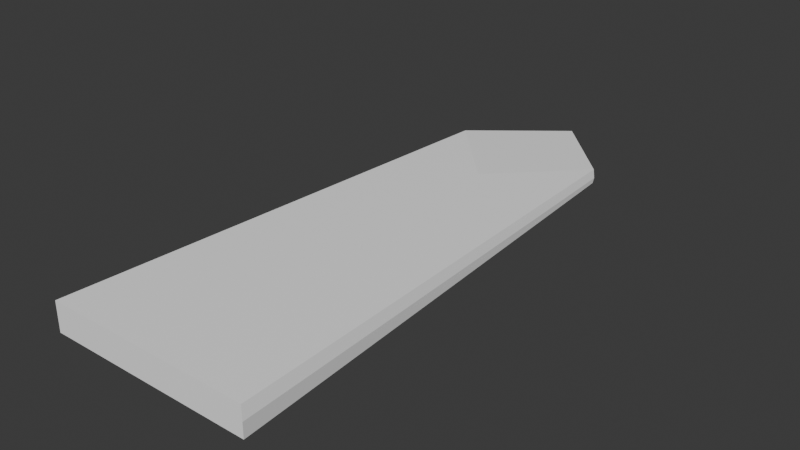 # Source: Arrow9.blend  (saved by Blender 4.2.66; exported with 4.5.12 LTS)
import bpy
from mathutils import Matrix  # noqa: F401  (used for matrix-valued properties, if any)

bpy.ops.wm.read_factory_settings(use_empty=True)
scene = bpy.context.scene
scene.name = 'Scene'

# ---- collections
col_collection = bpy.data.collections.new('Collection'); scene.collection.children.link(col_collection)

# ---- materials (node trees are filled in below, after node groups)
mat_standardsurface1_004 = bpy.data.materials.new('standardSurface1.004')
mat_standardsurface1_004.diffuse_color = (1.0, 1.0, 1.0, 1.0)
mat_standardsurface1_004.roughness = 0.5528

# ---- material node trees
mat_standardsurface1_004.use_nodes = True; mat_standardsurface1_004.node_tree.nodes.clear()
_N = mat_standardsurface1_004.node_tree.nodes; _L = mat_standardsurface1_004.node_tree.links
n0 = _N.new('ShaderNodeBsdfPrincipled'); n0.name = 'Principled BSDF'; n0.location = (10, 300)
n0.inputs[0].default_value = (1.0, 1.0, 1.0, 1.0)
n0.inputs[2].default_value = 0.5528
n0.inputs[27].default_value = (0.0, 0.0, 0.0, 1.0)
n0.inputs[28].default_value = 1.0
n1 = _N.new('ShaderNodeOutputMaterial'); n1.name = 'Material Output'; n1.location = (300, 300)
n2 = _N.new('ShaderNodeNormalMap'); n2.name = 'Normal Map'; n2.location = (-300, -300)
n2.label = 'Normal/Map'
_L.new(n0.outputs[0], n1.inputs[0])
_L.new(n2.outputs[0], n0.inputs[5])
n1.is_active_output = True

# ---- world
world_world = bpy.data.worlds.new('World'); scene.world = world_world
world_world.use_nodes = True; world_world.node_tree.nodes.clear()
_N = world_world.node_tree.nodes; _L = world_world.node_tree.links
n0 = _N.new('ShaderNodeOutputWorld'); n0.name = 'World Output'; n0.location = (300, 300)
n1 = _N.new('ShaderNodeBackground'); n1.name = 'Background'; n1.location = (10, 300)
n1.inputs[0].default_value = (0.05088, 0.05088, 0.05088, 1.0)
_L.new(n1.outputs[0], n0.inputs[0])
n0.is_active_output = True
world_world.color = (0.05088, 0.05088, 0.05088)
world_world.sun_shadow_jitter_overblur = 0.0

# ---- meshes
me_mesh_004 = bpy.data.meshes.new('Mesh.004')
me_mesh_004.from_pydata([(-0.5, -1.159, 0.07054), (0.5, -1.159, 0.07054), (0.0, 1.623, 0.0), (-0.5, -1.159, -0.07054), (0.5, -1.159, -0.07054), (0.0, 0.8007, 0.04291), (0.0, -1.159, 0.07054), (0.3777, 1.206, 0.03527), (-0.3777, 1.206, 0.03527), (0.0, 0.8007, -0.04291), (0.3777, 1.206, -0.03527), (0.0, -1.159, -0.07054), (-0.3777, 1.206, -0.03527), (0.0, -1.159, -2.98e-08), (0.5, -1.159, -2.98e-08), (-0.5, -1.159, -2.98e-08), (0.3919, 1.191, 0.0), (-0.3919, 1.191, 0.0)], [], [(8, 0, 6, 5), (12, 2, 10, 9), (15, 3, 11, 13), (7, 1, 14, 16), (12, 3, 15, 17), (6, 1, 7, 5), (7, 2, 8, 5), (10, 4, 11, 9), (11, 3, 12, 9), (11, 4, 14, 13), (14, 1, 6, 13), (6, 0, 15, 13), (14, 4, 10, 16), (10, 2, 7, 16), (15, 0, 8, 17), (8, 2, 12, 17)])
me_mesh_004.polygons.foreach_set('use_smooth', [True] * 16)
_k = set([(0, 6), (0, 8), (0, 15), (1, 6), (1, 7), (1, 14), (2, 7), (2, 8), (2, 10), (2, 12), (3, 11), (3, 12), (3, 15), (4, 10), (4, 11), (4, 14), (5, 7), (5, 8), (7, 16), (8, 17), (9, 10), (9, 12), (10, 16), (12, 17), (14, 16), (15, 17)])
me_mesh_004.attributes.new('sharp_edge', 'BOOLEAN', 'EDGE').data.foreach_set('value', [ (min(e.vertices), max(e.vertices)) in _k for e in me_mesh_004.edges])
_uv = me_mesh_004.uv_layers.new(name='map1')
_uv.uv.foreach_set('vector', [0.4375, 0.1667, 0.375, 0.0, 0.5, 0.0, 0.5, 0.1306, 0.4375, 0.5417, 0.5, 0.3333, 0.5625, 0.5417, 0.5, 0.5868, 0.375, 0.875, 0.375, 0.75, 0.5, 0.75, 0.5, 0.875, 0.5625, 0.1667, 0.625, 0.0, 0.75, 0.0, 0.6297, 0.1604, 0.3125, 0.1667, 0.125, 0.0, 0.25, 0.0, 0.3703, 0.1604, 0.5, 0.0, 0.625, 0.0, 0.5625, 0.1667, 0.5, 0.1306, 0.5625, 0.1667, 0.5, 0.3333, 0.4375, 0.1667, 0.5, 0.1306, 0.5625, 0.5417, 0.625, 0.75, 0.5, 0.75, 0.5, 0.5868, 0.5, 0.75, 0.375, 0.75, 0.4375, 0.5417, 0.5, 0.5868, 0.5, 0.75, 0.625, 0.75, 0.625, 0.875, 0.5, 0.875, 0.625, 0.875, 0.625, 1.0, 0.5, 1.0, 0.5, 0.875, 0.5, 1.0, 0.375, 1.0, 0.375, 0.875, 0.5, 0.875, 0.75, 0.0, 0.875, 0.0, 0.6875, 0.1667, 0.6297, 0.1604, 0.6875, 0.1667, 0.5, 0.3333, 0.5625, 0.1667, 0.6297, 0.1604, 0.25, 0.0, 0.375, 0.0, 0.4375, 0.1667, 0.3703, 0.1604, 0.4375, 0.1667, 0.5, 0.3333, 0.3125, 0.1667, 0.3703, 0.1604])
me_mesh_004.materials.append(mat_standardsurface1_004)
me_mesh_004.update()
me_mesh_004.normals_split_custom_set([tuple(v) for v in zip(*[iter([-0.001953, 0.0146, 0.9999, -0.001953, 0.0146, 0.9999, 9.635e-10, 0.0146, 0.9999, 9.734e-10, 0.0146, 0.9999, 0.0, 0.05212, -0.9986, 0.0, 0.05212, -0.9986, 0.0, 0.05212, -0.9986, 0.0, 0.05212, -0.9986, 2.384e-07, -1.0, 0.0, 2.384e-07, -1.0, 1.69e-06, 0.0, -1.0, 1.69e-06, 0.0, -1.0, 0.0, 0.9909, 0.04937, 0.1254, 0.9909, 0.04937, 0.1254, 0.9909, 0.04937, 0.1254, 0.9909, 0.04937, 0.1254, -0.9909, 0.04937, -0.1254, -0.9909, 0.04937, -0.1254, -0.9909, 0.04937, -0.1254, -0.9909, 0.04937, -0.1254, 9.635e-10, 0.0146, 0.9999, 0.001953, 0.0146, 0.9999, 0.001953, 0.0146, 0.9999, 9.734e-10, 0.0146, 0.9999, 5.991e-09, 0.05212, 0.9986, 5.991e-09, 0.05212, 0.9986, 5.991e-09, 0.05212, 0.9986, 5.991e-09, 0.05212, 0.9986, 0.001953, 0.0146, -0.9999, 0.001953, 0.0146, -0.9999, -8.893e-10, 0.0146, -0.9999, -8.76e-10, 0.0146, -0.9999, -8.893e-10, 0.0146, -0.9999, -0.001953, 0.0146, -0.9999, -0.001953, 0.0146, -0.9999, -8.76e-10, 0.0146, -0.9999, 0.0, -1.0, 1.69e-06, -2.384e-07, -1.0, 1.69e-06, -2.384e-07, -1.0, 0.0, 0.0, -1.0, 0.0, -2.384e-07, -1.0, 0.0, -2.384e-07, -1.0, -1.69e-06, 0.0, -1.0, -1.69e-06, 0.0, -1.0, 0.0, 0.0, -1.0, -1.69e-06, 2.384e-07, -1.0, -1.69e-06, 2.384e-07, -1.0, 0.0, 0.0, -1.0, 0.0, 0.9909, 0.04937, -0.1254, 0.9909, 0.04937, -0.1254, 0.9909, 0.04937, -0.1254, 0.9909, 0.04937, -0.1254, 0.7407, 0.6718, -1.268e-06, 0.7407, 0.6718, -1.268e-06, 0.7407, 0.6718, -1.268e-06, 0.7407, 0.6718, -1.268e-06, -0.9909, 0.04937, 0.1254, -0.9909, 0.04937, 0.1254, -0.9909, 0.04937, 0.1254, -0.9909, 0.04937, 0.1254, -0.7407, 0.6718, 1.268e-06, -0.7407, 0.6718, 1.268e-06, -0.7407, 0.6718, 1.268e-06, -0.7407, 0.6718, 1.268e-06])] * 3)])

# ---- objects
ob_arrow9 = bpy.data.objects.new('Arrow9', me_mesh_004)

# ---- transforms, parenting, visibility, modifiers, constraints
ob_arrow9.location = (0.0, 0.0, 0.0)
ob_arrow9.color = (0.8, 0.8, 0.8, 1.0)

# ---- collection membership
col_collection.objects.link(ob_arrow9)

# ---- scene / render settings (as saved in the file)
scene.frame_start = 1; scene.frame_end = 250; scene.frame_set(1)
scene.render.engine = 'BLENDER_EEVEE_NEXT'
bpy.context.view_layer.update()

# ---- added for rendering (the .blend has no active camera and no usable light): camera, sun
cam_auto = bpy.data.cameras.new('AutoCamera')
cam_auto.lens = 50.0
cam_auto.sensor_width = 36.0
cam_auto.clip_end = 1000.0
ob_auto_camera = bpy.data.objects.new('AutoCamera', cam_auto)
scene.collection.objects.link(ob_auto_camera)
ob_auto_camera.location = (2.73809, -3.05383, 2.19047)
ob_auto_camera.rotation_euler = (1.09748, -7.21219e-08, 0.694738)
scene.camera = ob_auto_camera
light_auto_sun = bpy.data.lights.new('AutoSun', 'SUN')
light_auto_sun.energy = 3.0
light_auto_sun.angle = 0.0523599
ob_auto_sun = bpy.data.objects.new('AutoSun', light_auto_sun)
scene.collection.objects.link(ob_auto_sun)
ob_auto_sun.rotation_euler = (0.872665, 0.174533, 0.523599)
bpy.context.view_layer.update()
